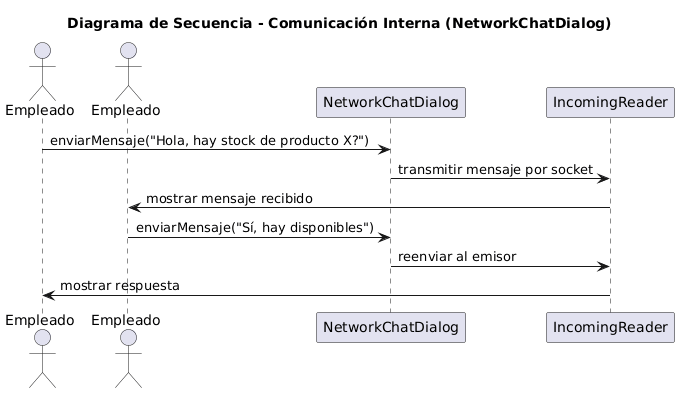

The diagram above was rendered by PlantUML. Its source (embedded in the PNG):
@startuml
title Diagrama de Secuencia - Comunicación Interna (NetworkChatDialog)

actor "Empleado" as emp1
actor "Empleado" as emp2
participant "NetworkChatDialog" as chat
participant "IncomingReader" as reader

emp1 -> chat : enviarMensaje("Hola, hay stock de producto X?")
chat -> reader : transmitir mensaje por socket
reader -> emp2 : mostrar mensaje recibido
emp2 -> chat : enviarMensaje("Sí, hay disponibles")
chat -> reader : reenviar al emisor
reader -> emp1 : mostrar respuesta
@enduml